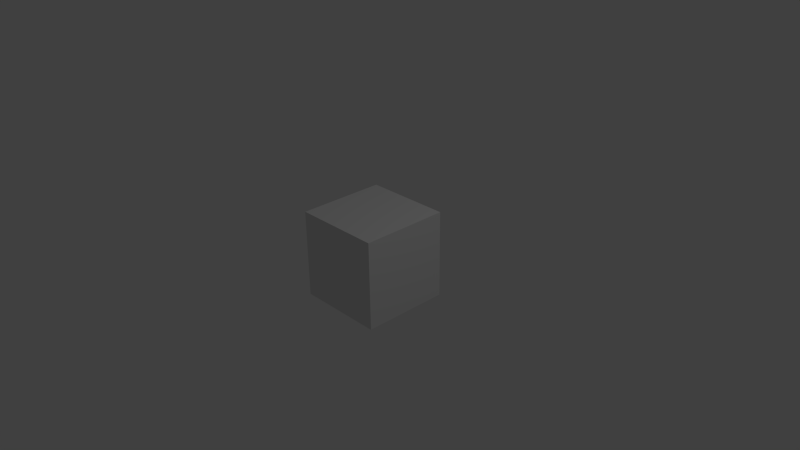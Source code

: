 # Source: data.blend  (saved by Blender 2.71.5; exported with 4.5.12 LTS)
import bpy
from mathutils import Matrix  # noqa: F401  (used for matrix-valued properties, if any)

bpy.ops.wm.read_factory_settings(use_empty=True)
scene = bpy.context.scene
scene.name = 'Scene'

# ---- collections
col_collection_1 = bpy.data.collections.new('Collection 1'); scene.collection.children.link(col_collection_1)

# ---- materials (node trees are filled in below, after node groups)
mat_material = bpy.data.materials.new('Material')
mat_material.alpha_threshold = 0.0
mat_material.use_transparent_shadow = False
mat_material.roughness = 0.5

# ---- material node trees

# ---- world
world_world = bpy.data.worlds.new('World'); scene.world = world_world
world_world.color = (0.05088, 0.05088, 0.05088)
world_world.use_sun_shadow = False
world_world.sun_shadow_jitter_overblur = 0.0
world_world.cycles.sampling_method = 'MANUAL'
world_world.cycles.sample_map_resolution = 256

# ---- cameras
cam_camera = bpy.data.cameras.new('Camera')
cam_camera.clip_end = 100.0
cam_camera.lens = 35.0
cam_camera.sensor_width = 32.0
cam_camera.sensor_height = 18.0
cam_camera.ortho_scale = 7.314
cam_camera.dof.focus_distance = 0.0
cam_camera.dof.aperture_fstop = 128.0

# ---- lights
light_lamp = bpy.data.lights.new('Lamp', 'POINT')
light_lamp.transmission_factor = 0.0
light_lamp.cutoff_distance = 30.0
light_lamp.energy = 100.0
light_lamp.shadow_buffer_clip_start = 1.001
light_lamp.shadow_soft_size = 0.1
light_lamp.shadow_maximum_resolution = 0.006
light_lamp.use_absolute_resolution = True
light_lamp.cycles.use_multiple_importance_sampling = False

# ---- meshes
me_meshid0_name = bpy.data.meshes.new('meshId0_name')
me_meshid0_name.from_pydata([(16.3, -16.3, -16.3), (-16.3, -16.3, 16.3), (-16.3, -16.3, -16.3), (16.3, -16.3, -16.3), (16.3, -16.3, 16.3), (-16.3, -16.3, 16.3), (16.3, 16.3, -16.3), (-16.3, -16.3, -16.3), (-16.3, 16.3, -16.3), (16.3, 16.3, -16.3), (16.3, -16.3, -16.3), (-16.3, -16.3, -16.3), (-16.3, 16.3, 16.3), (16.3, -16.3, 16.3), (16.3, 16.3, 16.3), (-16.3, 16.3, 16.3), (-16.3, -16.3, 16.3), (16.3, -16.3, 16.3), (16.3, 16.3, 16.3), (16.3, -16.3, -16.3), (16.3, 16.3, -16.3), (16.3, 16.3, 16.3), (16.3, -16.3, 16.3), (16.3, -16.3, -16.3), (-16.3, 16.3, -16.3), (-16.3, -16.3, 16.3), (-16.3, 16.3, 16.3), (-16.3, 16.3, -16.3), (-16.3, -16.3, -16.3), (-16.3, -16.3, 16.3), (16.3, 16.3, 16.3), (-16.3, 16.3, -16.3), (-16.3, 16.3, 16.3), (16.3, 16.3, 16.3), (16.3, 16.3, -16.3), (-16.3, 16.3, -16.3)], [], [(0, 1, 2), (3, 4, 5), (6, 7, 8), (9, 10, 11), (12, 13, 14), (15, 16, 17), (18, 19, 20), (21, 22, 23), (24, 25, 26), (27, 28, 29), (30, 31, 32), (33, 34, 35)])
me_meshid0_name.polygons.foreach_set('use_smooth', [True] * 12)
_uv = me_meshid0_name.uv_layers.new(name='meshId0-tex0')
_uv.uv.foreach_set('vector', [0.9961, 0.4961, 0.5, 0.003906, 0.5, 0.4961, 0.9961, 0.4961, 0.9961, 0.003906, 0.5, 0.003906, 0.4922, 1.0, 0.0, 0.5039, 0.0, 1.0, 0.4922, 1.0, 0.4961, 0.5039, 0.0, 0.5039, 0.4922, 1.0, 0.0, 0.5039, 0.0, 1.0, 0.4922, 1.0, 0.4961, 0.5039, 0.0, 0.5039, 0.9961, 1.0, 0.5, 0.5039, 0.5, 1.0, 0.9961, 1.0, 1.0, 0.5039, 0.5, 0.5039, 0.9961, 1.0, 0.5, 0.5039, 0.5, 1.0, 0.9961, 1.0, 1.0, 0.5039, 0.5, 0.5039, 0.4922, 0.5, 0.0, 0.003906, 0.0, 0.5, 0.4922, 0.5, 0.4961, 0.003906, 0.0, 0.003906])
me_meshid0_name.materials.append(mat_material)
me_meshid0_name.use_remesh_preserve_volume = False
me_meshid0_name.use_remesh_preserve_attributes = False
me_meshid0_name.use_mirror_vertex_groups = False
me_meshid0_name.update()

# ---- objects
ob_untitled = bpy.data.objects.new('Untitled', me_meshid0_name)
ob_lamp = bpy.data.objects.new('Lamp', light_lamp)
ob_camera = bpy.data.objects.new('Camera', cam_camera)

# ---- transforms, parenting, visibility, modifiers, constraints
ob_untitled.location = (0.0, 0.0, 0.0)
ob_untitled.rotation_euler = (1.571, -0.0, 0.0)
ob_untitled.scale = (0.03681, 0.03681, 0.03681)
ob_untitled.lineart.crease_threshold = 0.0
ob_lamp.location = (4.076, 1.005, 5.904)
ob_lamp.rotation_euler = (0.6503, 0.05522, 1.866)
ob_lamp.lock_rotations_4d = False
ob_lamp.empty_display_type = 'ARROWS'
ob_lamp.color = (0.0, 0.0, 0.0, 0.0)
ob_lamp.lineart.crease_threshold = 0.0
ob_camera.location = (7.481, -6.508, 5.344)
ob_camera.rotation_euler = (1.109, 0.01082, 0.8149)
ob_camera.lock_rotations_4d = False
ob_camera.empty_display_type = 'ARROWS'
ob_camera.color = (0.0, 0.0, 0.0, 0.0)
ob_camera.display_type = 'WIRE'
ob_camera.lineart.crease_threshold = 0.0

# ---- collection membership
col_collection_1.objects.link(ob_untitled)
col_collection_1.objects.link(ob_lamp)
col_collection_1.objects.link(ob_camera)

# ---- scene / render settings (as saved in the file)
scene.camera = ob_camera
scene.frame_start = 1; scene.frame_end = 250; scene.frame_set(1)
scene.render.engine = 'BLENDER_EEVEE_NEXT'
scene.render.resolution_percentage = 50
scene.render.dither_intensity = 0.0
scene.cycles.use_denoising = False
scene.cycles.samples = 10
scene.cycles.sampling_pattern = 'TABULATED_SOBOL'
scene.cycles.light_sampling_threshold = 0.0
scene.cycles.use_adaptive_sampling = False
scene.cycles.use_light_tree = False
scene.cycles.blur_glossy = 0.0
scene.cycles.pixel_filter_type = 'GAUSSIAN'
scene.cycles.sample_clamp_indirect = 0.0
scene.view_settings.view_transform = 'Standard'
bpy.context.view_layer.update()
